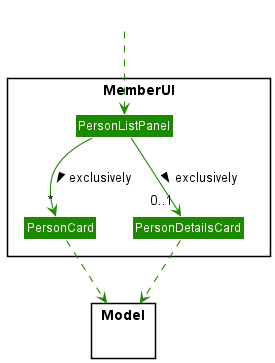

The diagram above was rendered by PlantUML. Its source (embedded in the PNG):
@startuml
!include style.puml
skinparam arrowThickness 1.1
skinparam arrowColor UI_COLOR
skinparam classBackgroundColor UI_COLOR

Package MemberUI <<Rectangle>>{
Class PersonListPanel
Class PersonCard
Class PersonDetailsCard
}

Package Model {}

Class HiddenOutside #FFFFFF
HiddenOutside ..> PersonListPanel

PersonListPanel --> "*" PersonCard :> exclusively
PersonListPanel --> "0..1" PersonDetailsCard :> exclusively

PersonCard ..> Model
PersonDetailsCard ..> Model
@enduml